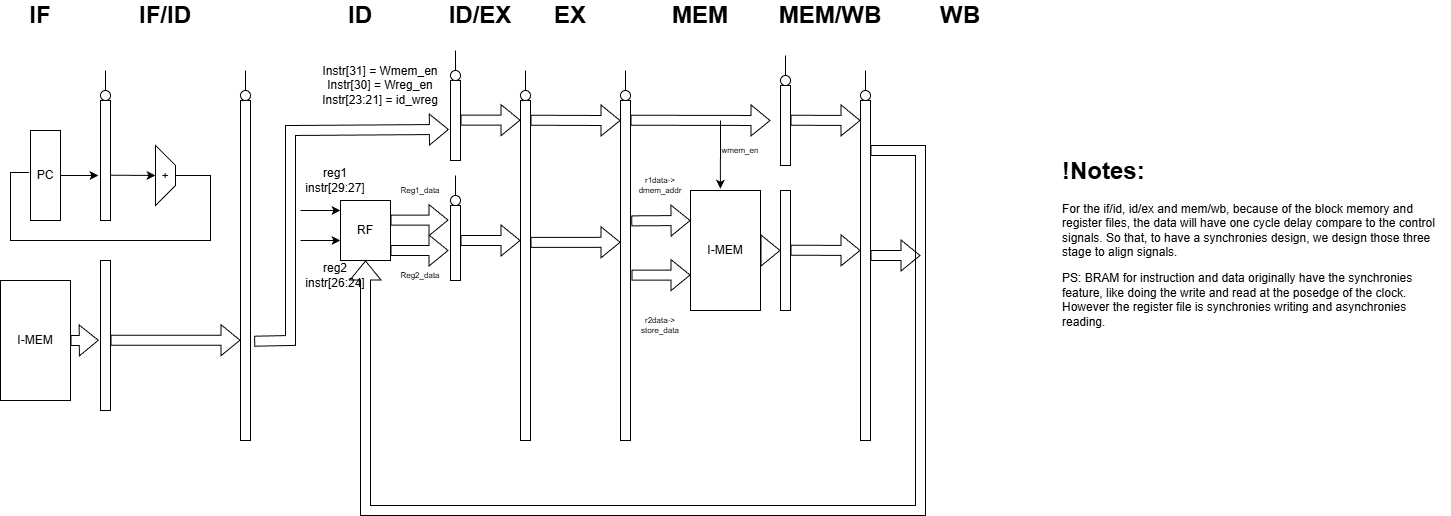

The diagram above was exported from draw.io. Its source (the exported page's mxGraphModel, read from the mxfile embedded in the PNG):
<mxGraphModel dx="2008" dy="1278" grid="1" gridSize="10" guides="1" tooltips="1" connect="1" arrows="1" fold="1" page="1" pageScale="1" pageWidth="1500" pageHeight="800" math="0" shadow="0">
  <root>
    <mxCell id="0" />
    <mxCell id="1" parent="0" />
    <mxCell id="j-LP2Tih2htljppps4wX-1" parent="1" style="rounded=0;whiteSpace=wrap;html=1;" value="PC" vertex="1">
      <mxGeometry height="90" width="30" x="70" y="200" as="geometry" />
    </mxCell>
    <mxCell id="j-LP2Tih2htljppps4wX-2" parent="1" style="rounded=0;whiteSpace=wrap;html=1;" value="" vertex="1">
      <mxGeometry height="120" width="10" x="140" y="170" as="geometry" />
    </mxCell>
    <mxCell id="j-LP2Tih2htljppps4wX-3" parent="1" style="ellipse;whiteSpace=wrap;html=1;" value="" vertex="1">
      <mxGeometry height="10" width="10" x="140" y="160" as="geometry" />
    </mxCell>
    <mxCell id="j-LP2Tih2htljppps4wX-4" edge="1" parent="1" source="j-LP2Tih2htljppps4wX-3" style="endArrow=none;html=1;rounded=0;exitX=0.5;exitY=0;exitDx=0;exitDy=0;" value="">
      <mxGeometry height="50" relative="1" width="50" as="geometry">
        <Array as="points" />
        <mxPoint x="190" y="180" as="sourcePoint" />
        <mxPoint x="145" y="140" as="targetPoint" />
      </mxGeometry>
    </mxCell>
    <mxCell id="j-LP2Tih2htljppps4wX-7" edge="1" parent="1" source="j-LP2Tih2htljppps4wX-1" style="endArrow=classic;html=1;rounded=0;exitX=1;exitY=0.5;exitDx=0;exitDy=0;" value="">
      <mxGeometry height="50" relative="1" width="50" as="geometry">
        <mxPoint x="260" y="320" as="sourcePoint" />
        <mxPoint x="138" y="245" as="targetPoint" />
      </mxGeometry>
    </mxCell>
    <mxCell id="j-LP2Tih2htljppps4wX-8" parent="1" style="rounded=0;whiteSpace=wrap;html=1;" value="I-MEM" vertex="1">
      <mxGeometry height="120" width="70" x="40" y="350" as="geometry" />
    </mxCell>
    <mxCell id="j-LP2Tih2htljppps4wX-10" parent="1" style="rounded=0;whiteSpace=wrap;html=1;" value="" vertex="1">
      <mxGeometry height="150" width="10" x="140" y="330" as="geometry" />
    </mxCell>
    <mxCell id="j-LP2Tih2htljppps4wX-11" edge="1" parent="1" style="endArrow=classic;html=1;rounded=0;exitX=1;exitY=0.583;exitDx=0;exitDy=0;exitPerimeter=0;entryX=0.5;entryY=1;entryDx=0;entryDy=0;" target="j-LP2Tih2htljppps4wX-12" value="">
      <mxGeometry height="50" relative="1" width="50" as="geometry">
        <mxPoint x="150.0000000000001" y="244.67999999999995" as="sourcePoint" />
        <mxPoint x="190" y="245" as="targetPoint" />
      </mxGeometry>
    </mxCell>
    <mxCell id="j-LP2Tih2htljppps4wX-12" parent="1" style="shape=trapezoid;perimeter=trapezoidPerimeter;whiteSpace=wrap;html=1;fixedSize=1;rotation=90;" value="+" vertex="1">
      <mxGeometry height="20" width="60" x="175" y="235" as="geometry" />
    </mxCell>
    <mxCell id="j-LP2Tih2htljppps4wX-18" edge="1" parent="1" source="j-LP2Tih2htljppps4wX-12" style="endArrow=none;html=1;rounded=0;strokeWidth=1;jumpSize=4;entryX=-0.052;entryY=0.466;entryDx=0;entryDy=0;entryPerimeter=0;exitX=0.5;exitY=0;exitDx=0;exitDy=0;" target="j-LP2Tih2htljppps4wX-1" value="">
      <mxGeometry height="50" relative="1" width="50" as="geometry">
        <Array as="points">
          <mxPoint x="250" y="245" />
          <mxPoint x="250" y="310" />
          <mxPoint x="50" y="310" />
          <mxPoint x="50" y="242" />
        </Array>
        <mxPoint x="240" y="310" as="sourcePoint" />
        <mxPoint x="50" y="240" as="targetPoint" />
      </mxGeometry>
    </mxCell>
    <mxCell id="j-LP2Tih2htljppps4wX-19" parent="1" style="rounded=0;whiteSpace=wrap;html=1;" value="" vertex="1">
      <mxGeometry height="340" width="10" x="280" y="170" as="geometry" />
    </mxCell>
    <mxCell id="j-LP2Tih2htljppps4wX-20" parent="1" style="ellipse;whiteSpace=wrap;html=1;" value="" vertex="1">
      <mxGeometry height="10" width="10" x="280" y="160" as="geometry" />
    </mxCell>
    <mxCell id="j-LP2Tih2htljppps4wX-21" edge="1" parent="1" source="j-LP2Tih2htljppps4wX-20" style="endArrow=none;html=1;rounded=0;exitX=0.5;exitY=0;exitDx=0;exitDy=0;" value="">
      <mxGeometry height="50" relative="1" width="50" as="geometry">
        <Array as="points" />
        <mxPoint x="330" y="180" as="sourcePoint" />
        <mxPoint x="285" y="140" as="targetPoint" />
      </mxGeometry>
    </mxCell>
    <mxCell id="j-LP2Tih2htljppps4wX-23" edge="1" parent="1" source="j-LP2Tih2htljppps4wX-8" style="shape=flexArrow;endArrow=classic;html=1;rounded=0;exitX=1;exitY=0.5;exitDx=0;exitDy=0;entryX=-0.175;entryY=0.532;entryDx=0;entryDy=0;entryPerimeter=0;" target="j-LP2Tih2htljppps4wX-10" value="">
      <mxGeometry height="50" relative="1" width="50" as="geometry">
        <mxPoint x="400" y="400" as="sourcePoint" />
        <mxPoint x="450" y="350" as="targetPoint" />
      </mxGeometry>
    </mxCell>
    <mxCell id="j-LP2Tih2htljppps4wX-24" edge="1" parent="1" style="shape=flexArrow;endArrow=classic;html=1;rounded=0;exitX=1;exitY=0.5;exitDx=0;exitDy=0;entryX=0;entryY=0.705;entryDx=0;entryDy=0;entryPerimeter=0;" target="j-LP2Tih2htljppps4wX-19" value="">
      <mxGeometry height="50" relative="1" width="50" as="geometry">
        <mxPoint x="150" y="409.69000000000005" as="sourcePoint" />
        <mxPoint x="178" y="409.69000000000005" as="targetPoint" />
      </mxGeometry>
    </mxCell>
    <mxCell id="j-LP2Tih2htljppps4wX-25" edge="1" parent="1" source="j-LP2Tih2htljppps4wX-19" style="shape=flexArrow;endArrow=classic;startArrow=none;html=1;rounded=0;exitX=1.367;exitY=0.708;exitDx=0;exitDy=0;exitPerimeter=0;endSize=6;startFill=0;entryX=-0.162;entryY=0.612;entryDx=0;entryDy=0;entryPerimeter=0;" target="j-LP2Tih2htljppps4wX-36" value="">
      <mxGeometry height="100" relative="1" width="100" as="geometry">
        <Array as="points">
          <mxPoint x="330" y="410" />
          <mxPoint x="330" y="200" />
        </Array>
        <mxPoint x="380" y="420" as="sourcePoint" />
        <mxPoint x="450" y="200" as="targetPoint" />
      </mxGeometry>
    </mxCell>
    <mxCell id="j-LP2Tih2htljppps4wX-29" edge="1" parent="1" style="endArrow=classic;html=1;rounded=0;" value="">
      <mxGeometry height="50" relative="1" width="50" as="geometry">
        <mxPoint x="340" y="280" as="sourcePoint" />
        <mxPoint x="380" y="280" as="targetPoint" />
      </mxGeometry>
    </mxCell>
    <mxCell id="j-LP2Tih2htljppps4wX-30" edge="1" parent="1" style="endArrow=classic;html=1;rounded=0;" value="">
      <mxGeometry height="50" relative="1" width="50" as="geometry">
        <mxPoint x="340" y="310" as="sourcePoint" />
        <mxPoint x="380" y="310" as="targetPoint" />
      </mxGeometry>
    </mxCell>
    <mxCell id="j-LP2Tih2htljppps4wX-31" parent="1" style="rounded=0;whiteSpace=wrap;html=1;" value="RF" vertex="1">
      <mxGeometry height="60" width="50" x="380" y="270" as="geometry" />
    </mxCell>
    <mxCell id="j-LP2Tih2htljppps4wX-32" parent="1" style="text;html=1;whiteSpace=wrap;strokeColor=none;fillColor=none;align=center;verticalAlign=middle;rounded=0;" value="reg2&lt;div&gt;instr[26:24&lt;span style=&quot;background-color: transparent; color: light-dark(rgb(0, 0, 0), rgb(255, 255, 255));&quot;&gt;]&lt;/span&gt;&lt;/div&gt;" vertex="1">
      <mxGeometry height="10" width="30" x="360" y="340" as="geometry" />
    </mxCell>
    <mxCell id="j-LP2Tih2htljppps4wX-33" parent="1" style="text;html=1;whiteSpace=wrap;strokeColor=none;fillColor=none;align=center;verticalAlign=middle;rounded=0;" value="reg1&lt;div&gt;instr[29:27]&lt;/div&gt;" vertex="1">
      <mxGeometry height="10" width="30" x="360" y="245" as="geometry" />
    </mxCell>
    <mxCell id="j-LP2Tih2htljppps4wX-35" parent="1" style="text;html=1;whiteSpace=wrap;strokeColor=none;fillColor=none;align=center;verticalAlign=middle;rounded=0;" value="Instr[31] = Wmem_en&lt;div&gt;Instr[30] = Wreg_en&lt;/div&gt;&lt;div&gt;Instr[23:21] = id_wreg&lt;/div&gt;" vertex="1">
      <mxGeometry height="30" width="140" x="350" y="140" as="geometry" />
    </mxCell>
    <mxCell id="j-LP2Tih2htljppps4wX-36" parent="1" style="rounded=0;whiteSpace=wrap;html=1;" value="" vertex="1">
      <mxGeometry height="80" width="10" x="490" y="150" as="geometry" />
    </mxCell>
    <mxCell id="j-LP2Tih2htljppps4wX-37" parent="1" style="ellipse;whiteSpace=wrap;html=1;" value="" vertex="1">
      <mxGeometry height="10" width="10" x="490" y="140" as="geometry" />
    </mxCell>
    <mxCell id="j-LP2Tih2htljppps4wX-38" edge="1" parent="1" source="j-LP2Tih2htljppps4wX-37" style="endArrow=none;html=1;rounded=0;exitX=0.5;exitY=0;exitDx=0;exitDy=0;" value="">
      <mxGeometry height="50" relative="1" width="50" as="geometry">
        <Array as="points" />
        <mxPoint x="540" y="160" as="sourcePoint" />
        <mxPoint x="495" y="120" as="targetPoint" />
      </mxGeometry>
    </mxCell>
    <mxCell id="j-LP2Tih2htljppps4wX-39" parent="1" style="rounded=0;whiteSpace=wrap;html=1;" value="" vertex="1">
      <mxGeometry height="75" width="10" x="490" y="275" as="geometry" />
    </mxCell>
    <mxCell id="j-LP2Tih2htljppps4wX-40" parent="1" style="ellipse;whiteSpace=wrap;html=1;" value="" vertex="1">
      <mxGeometry height="10" width="10" x="490" y="265" as="geometry" />
    </mxCell>
    <mxCell id="j-LP2Tih2htljppps4wX-41" edge="1" parent="1" source="j-LP2Tih2htljppps4wX-40" style="endArrow=none;html=1;rounded=0;exitX=0.5;exitY=0;exitDx=0;exitDy=0;" value="">
      <mxGeometry height="50" relative="1" width="50" as="geometry">
        <Array as="points" />
        <mxPoint x="540" y="285" as="sourcePoint" />
        <mxPoint x="495" y="245" as="targetPoint" />
      </mxGeometry>
    </mxCell>
    <mxCell id="j-LP2Tih2htljppps4wX-42" edge="1" parent="1" style="shape=flexArrow;endArrow=classic;html=1;rounded=0;exitX=1;exitY=0.5;exitDx=0;exitDy=0;" value="">
      <mxGeometry height="50" relative="1" width="50" as="geometry">
        <mxPoint x="430" y="289.6" as="sourcePoint" />
        <mxPoint x="488" y="289.6" as="targetPoint" />
      </mxGeometry>
    </mxCell>
    <mxCell id="j-LP2Tih2htljppps4wX-43" edge="1" parent="1" style="shape=flexArrow;endArrow=classic;html=1;rounded=0;exitX=1;exitY=0.5;exitDx=0;exitDy=0;" value="">
      <mxGeometry height="50" relative="1" width="50" as="geometry">
        <mxPoint x="430" y="320" as="sourcePoint" />
        <mxPoint x="488" y="320" as="targetPoint" />
      </mxGeometry>
    </mxCell>
    <mxCell id="j-LP2Tih2htljppps4wX-44" parent="1" style="text;html=1;whiteSpace=wrap;strokeColor=none;fillColor=none;align=center;verticalAlign=middle;rounded=0;fontSize=8;" value="Reg1_data" vertex="1">
      <mxGeometry height="30" width="60" x="430" y="245" as="geometry" />
    </mxCell>
    <mxCell id="j-LP2Tih2htljppps4wX-45" parent="1" style="text;html=1;whiteSpace=wrap;strokeColor=none;fillColor=none;align=center;verticalAlign=middle;rounded=0;fontSize=8;" value="Reg2_data" vertex="1">
      <mxGeometry height="30" width="60" x="430" y="330" as="geometry" />
    </mxCell>
    <mxCell id="j-LP2Tih2htljppps4wX-46" edge="1" parent="1" style="shape=flexArrow;endArrow=classic;html=1;rounded=0;" value="">
      <mxGeometry height="50" relative="1" width="50" as="geometry">
        <mxPoint x="500" y="189.66000000000003" as="sourcePoint" />
        <mxPoint x="560" y="189.66000000000003" as="targetPoint" />
      </mxGeometry>
    </mxCell>
    <mxCell id="j-LP2Tih2htljppps4wX-47" edge="1" parent="1" style="shape=flexArrow;endArrow=classic;html=1;rounded=0;" value="">
      <mxGeometry height="50" relative="1" width="50" as="geometry">
        <mxPoint x="500" y="310" as="sourcePoint" />
        <mxPoint x="560" y="310" as="targetPoint" />
      </mxGeometry>
    </mxCell>
    <mxCell id="j-LP2Tih2htljppps4wX-48" parent="1" style="rounded=0;whiteSpace=wrap;html=1;" value="" vertex="1">
      <mxGeometry height="340" width="10" x="560" y="170" as="geometry" />
    </mxCell>
    <mxCell id="j-LP2Tih2htljppps4wX-49" parent="1" style="ellipse;whiteSpace=wrap;html=1;" value="" vertex="1">
      <mxGeometry height="10" width="10" x="560" y="160" as="geometry" />
    </mxCell>
    <mxCell id="j-LP2Tih2htljppps4wX-50" edge="1" parent="1" source="j-LP2Tih2htljppps4wX-49" style="endArrow=none;html=1;rounded=0;exitX=0.5;exitY=0;exitDx=0;exitDy=0;" value="">
      <mxGeometry height="50" relative="1" width="50" as="geometry">
        <Array as="points" />
        <mxPoint x="610" y="180" as="sourcePoint" />
        <mxPoint x="565" y="140" as="targetPoint" />
      </mxGeometry>
    </mxCell>
    <mxCell id="j-LP2Tih2htljppps4wX-52" parent="1" style="rounded=0;whiteSpace=wrap;html=1;" value="" vertex="1">
      <mxGeometry height="340" width="10" x="660" y="170" as="geometry" />
    </mxCell>
    <mxCell id="j-LP2Tih2htljppps4wX-53" parent="1" style="ellipse;whiteSpace=wrap;html=1;" value="" vertex="1">
      <mxGeometry height="10" width="10" x="660" y="160" as="geometry" />
    </mxCell>
    <mxCell id="j-LP2Tih2htljppps4wX-54" edge="1" parent="1" source="j-LP2Tih2htljppps4wX-53" style="endArrow=none;html=1;rounded=0;exitX=0.5;exitY=0;exitDx=0;exitDy=0;" value="">
      <mxGeometry height="50" relative="1" width="50" as="geometry">
        <Array as="points" />
        <mxPoint x="710" y="180" as="sourcePoint" />
        <mxPoint x="665" y="140" as="targetPoint" />
      </mxGeometry>
    </mxCell>
    <mxCell id="j-LP2Tih2htljppps4wX-55" edge="1" parent="1" style="shape=flexArrow;endArrow=classic;html=1;rounded=0;entryX=0;entryY=0.417;entryDx=0;entryDy=0;entryPerimeter=0;" target="j-LP2Tih2htljppps4wX-52" value="">
      <mxGeometry height="50" relative="1" width="50" as="geometry">
        <mxPoint x="570" y="311.91" as="sourcePoint" />
        <mxPoint x="630" y="311.91" as="targetPoint" />
      </mxGeometry>
    </mxCell>
    <mxCell id="j-LP2Tih2htljppps4wX-56" parent="1" style="rounded=0;whiteSpace=wrap;html=1;" value="" vertex="1">
      <mxGeometry height="340" width="10" x="900" y="170" as="geometry" />
    </mxCell>
    <mxCell id="j-LP2Tih2htljppps4wX-57" parent="1" style="ellipse;whiteSpace=wrap;html=1;" value="" vertex="1">
      <mxGeometry height="10" width="10" x="900" y="160" as="geometry" />
    </mxCell>
    <mxCell id="j-LP2Tih2htljppps4wX-58" edge="1" parent="1" source="j-LP2Tih2htljppps4wX-57" style="endArrow=none;html=1;rounded=0;exitX=0.5;exitY=0;exitDx=0;exitDy=0;" value="">
      <mxGeometry height="50" relative="1" width="50" as="geometry">
        <Array as="points" />
        <mxPoint x="950" y="180" as="sourcePoint" />
        <mxPoint x="905" y="140" as="targetPoint" />
      </mxGeometry>
    </mxCell>
    <mxCell id="j-LP2Tih2htljppps4wX-59" parent="1" style="rounded=0;whiteSpace=wrap;html=1;" value="I-MEM" vertex="1">
      <mxGeometry height="120" width="70" x="730" y="260" as="geometry" />
    </mxCell>
    <mxCell id="j-LP2Tih2htljppps4wX-60" parent="1" style="rounded=0;whiteSpace=wrap;html=1;" value="" vertex="1">
      <mxGeometry height="120" width="10" x="820" y="260" as="geometry" />
    </mxCell>
    <mxCell id="j-LP2Tih2htljppps4wX-61" edge="1" parent="1" source="j-LP2Tih2htljppps4wX-59" style="shape=flexArrow;endArrow=classic;html=1;rounded=0;exitX=1;exitY=0.5;exitDx=0;exitDy=0;" value="">
      <mxGeometry height="50" relative="1" width="50" as="geometry">
        <mxPoint x="990" y="350" as="sourcePoint" />
        <mxPoint x="820" y="320" as="targetPoint" />
      </mxGeometry>
    </mxCell>
    <mxCell id="j-LP2Tih2htljppps4wX-62" edge="1" parent="1" source="j-LP2Tih2htljppps4wX-52" style="shape=flexArrow;endArrow=classic;html=1;rounded=0;entryX=0;entryY=0.25;entryDx=0;entryDy=0;exitX=1.08;exitY=0.354;exitDx=0;exitDy=0;exitPerimeter=0;" target="j-LP2Tih2htljppps4wX-59" value="">
      <mxGeometry height="50" relative="1" width="50" as="geometry">
        <mxPoint x="690" y="350" as="sourcePoint" />
        <mxPoint x="780" y="350.0899999999999" as="targetPoint" />
      </mxGeometry>
    </mxCell>
    <mxCell id="j-LP2Tih2htljppps4wX-63" edge="1" parent="1" style="shape=flexArrow;endArrow=classic;html=1;rounded=0;entryX=0;entryY=0.25;entryDx=0;entryDy=0;exitX=1.08;exitY=0.354;exitDx=0;exitDy=0;exitPerimeter=0;" value="">
      <mxGeometry height="50" relative="1" width="50" as="geometry">
        <mxPoint x="671" y="344.6" as="sourcePoint" />
        <mxPoint x="730" y="344.6" as="targetPoint" />
      </mxGeometry>
    </mxCell>
    <mxCell id="j-LP2Tih2htljppps4wX-64" parent="1" style="text;html=1;whiteSpace=wrap;strokeColor=none;fillColor=none;align=center;verticalAlign=middle;rounded=0;fontSize=8;" value="r1data-&amp;gt; dmem_addr" vertex="1">
      <mxGeometry height="30" width="60" x="670" y="240" as="geometry" />
    </mxCell>
    <mxCell id="j-LP2Tih2htljppps4wX-65" parent="1" style="text;html=1;whiteSpace=wrap;strokeColor=none;fillColor=none;align=center;verticalAlign=middle;rounded=0;fontSize=8;" value="r2data-&amp;gt; store_data" vertex="1">
      <mxGeometry height="30" width="60" x="670" y="380" as="geometry" />
    </mxCell>
    <mxCell id="j-LP2Tih2htljppps4wX-66" edge="1" parent="1" style="shape=flexArrow;endArrow=classic;html=1;rounded=0;entryX=0;entryY=0.059;entryDx=0;entryDy=0;entryPerimeter=0;" target="j-LP2Tih2htljppps4wX-52" value="">
      <mxGeometry height="50" relative="1" width="50" as="geometry">
        <mxPoint x="570" y="189.72000000000003" as="sourcePoint" />
        <mxPoint x="630" y="189.72000000000003" as="targetPoint" />
      </mxGeometry>
    </mxCell>
    <mxCell id="j-LP2Tih2htljppps4wX-67" edge="1" parent="1" style="shape=flexArrow;endArrow=classic;html=1;rounded=0;" value="">
      <mxGeometry height="50" relative="1" width="50" as="geometry">
        <mxPoint x="670" y="189.72000000000003" as="sourcePoint" />
        <mxPoint x="810" y="190" as="targetPoint" />
      </mxGeometry>
    </mxCell>
    <mxCell id="j-LP2Tih2htljppps4wX-68" edge="1" parent="1" style="endArrow=classic;html=1;rounded=0;entryX=0.427;entryY=-0.015;entryDx=0;entryDy=0;entryPerimeter=0;" target="j-LP2Tih2htljppps4wX-59" value="">
      <mxGeometry height="50" relative="1" width="50" as="geometry">
        <mxPoint x="760" y="190" as="sourcePoint" />
        <mxPoint x="720" y="210" as="targetPoint" />
      </mxGeometry>
    </mxCell>
    <mxCell id="j-LP2Tih2htljppps4wX-69" parent="1" style="text;html=1;whiteSpace=wrap;strokeColor=none;fillColor=none;align=center;verticalAlign=middle;rounded=0;fontSize=8;" value="wmem_en" vertex="1">
      <mxGeometry height="30" width="60" x="750" y="205" as="geometry" />
    </mxCell>
    <mxCell id="j-LP2Tih2htljppps4wX-70" parent="1" style="rounded=0;whiteSpace=wrap;html=1;" value="" vertex="1">
      <mxGeometry height="80" width="10" x="820" y="155" as="geometry" />
    </mxCell>
    <mxCell id="j-LP2Tih2htljppps4wX-71" parent="1" style="ellipse;whiteSpace=wrap;html=1;" value="" vertex="1">
      <mxGeometry height="10" width="10" x="820" y="145" as="geometry" />
    </mxCell>
    <mxCell id="j-LP2Tih2htljppps4wX-72" edge="1" parent="1" source="j-LP2Tih2htljppps4wX-71" style="endArrow=none;html=1;rounded=0;exitX=0.5;exitY=0;exitDx=0;exitDy=0;" value="">
      <mxGeometry height="50" relative="1" width="50" as="geometry">
        <Array as="points" />
        <mxPoint x="870" y="165" as="sourcePoint" />
        <mxPoint x="825" y="125" as="targetPoint" />
      </mxGeometry>
    </mxCell>
    <mxCell id="j-LP2Tih2htljppps4wX-73" edge="1" parent="1" style="shape=flexArrow;endArrow=classic;html=1;rounded=0;entryX=0;entryY=0.441;entryDx=0;entryDy=0;exitX=1.08;exitY=0.354;exitDx=0;exitDy=0;exitPerimeter=0;entryPerimeter=0;" target="j-LP2Tih2htljppps4wX-56" value="">
      <mxGeometry height="50" relative="1" width="50" as="geometry">
        <mxPoint x="830" y="319.72" as="sourcePoint" />
        <mxPoint x="889" y="319.72" as="targetPoint" />
      </mxGeometry>
    </mxCell>
    <mxCell id="j-LP2Tih2htljppps4wX-74" edge="1" parent="1" style="shape=flexArrow;endArrow=classic;html=1;rounded=0;entryX=0;entryY=0.441;entryDx=0;entryDy=0;exitX=1.08;exitY=0.354;exitDx=0;exitDy=0;exitPerimeter=0;entryPerimeter=0;" value="">
      <mxGeometry height="50" relative="1" width="50" as="geometry">
        <mxPoint x="830" y="189.72000000000003" as="sourcePoint" />
        <mxPoint x="900" y="190" as="targetPoint" />
      </mxGeometry>
    </mxCell>
    <mxCell id="j-LP2Tih2htljppps4wX-75" edge="1" parent="1" style="shape=flexArrow;endArrow=classic;html=1;rounded=0;entryX=0.5;entryY=1;entryDx=0;entryDy=0;" target="j-LP2Tih2htljppps4wX-31" value="">
      <mxGeometry height="50" relative="1" width="50" as="geometry">
        <Array as="points">
          <mxPoint x="960" y="220" />
          <mxPoint x="960" y="580" />
          <mxPoint x="405" y="580" />
        </Array>
        <mxPoint x="910" y="220" as="sourcePoint" />
        <mxPoint x="820" y="510" as="targetPoint" />
      </mxGeometry>
    </mxCell>
    <mxCell id="j-LP2Tih2htljppps4wX-77" parent="1" style="text;html=1;whiteSpace=wrap;strokeColor=none;fillColor=none;align=center;verticalAlign=middle;rounded=0;" value="&lt;b&gt;&lt;font style=&quot;font-size: 24px;&quot;&gt;IF&lt;/font&gt;&lt;/b&gt;" vertex="1">
      <mxGeometry height="30" width="60" x="50" y="70" as="geometry" />
    </mxCell>
    <mxCell id="j-LP2Tih2htljppps4wX-78" parent="1" style="text;html=1;whiteSpace=wrap;strokeColor=none;fillColor=none;align=center;verticalAlign=middle;rounded=0;" value="&lt;b&gt;&lt;font style=&quot;font-size: 24px;&quot;&gt;IF/ID&lt;/font&gt;&lt;/b&gt;" vertex="1">
      <mxGeometry height="30" width="60" x="175" y="70" as="geometry" />
    </mxCell>
    <mxCell id="j-LP2Tih2htljppps4wX-79" parent="1" style="text;html=1;whiteSpace=wrap;strokeColor=none;fillColor=none;align=center;verticalAlign=middle;rounded=0;" value="&lt;b&gt;&lt;font style=&quot;font-size: 24px;&quot;&gt;ID&lt;/font&gt;&lt;/b&gt;" vertex="1">
      <mxGeometry height="30" width="60" x="370" y="70" as="geometry" />
    </mxCell>
    <mxCell id="j-LP2Tih2htljppps4wX-80" parent="1" style="text;html=1;whiteSpace=wrap;strokeColor=none;fillColor=none;align=center;verticalAlign=middle;rounded=0;" value="&lt;b&gt;&lt;font style=&quot;font-size: 24px;&quot;&gt;ID/EX&lt;/font&gt;&lt;/b&gt;" vertex="1">
      <mxGeometry height="30" width="60" x="490" y="70" as="geometry" />
    </mxCell>
    <mxCell id="j-LP2Tih2htljppps4wX-81" parent="1" style="text;html=1;whiteSpace=wrap;strokeColor=none;fillColor=none;align=center;verticalAlign=middle;rounded=0;" value="&lt;b&gt;&lt;font style=&quot;font-size: 24px;&quot;&gt;EX&lt;/font&gt;&lt;/b&gt;" vertex="1">
      <mxGeometry height="30" width="60" x="580" y="70" as="geometry" />
    </mxCell>
    <mxCell id="j-LP2Tih2htljppps4wX-82" parent="1" style="text;html=1;whiteSpace=wrap;strokeColor=none;fillColor=none;align=center;verticalAlign=middle;rounded=0;" value="&lt;span style=&quot;font-size: 24px;&quot;&gt;&lt;b&gt;MEM&lt;/b&gt;&lt;/span&gt;" vertex="1">
      <mxGeometry height="30" width="60" x="710" y="70" as="geometry" />
    </mxCell>
    <mxCell id="j-LP2Tih2htljppps4wX-83" parent="1" style="text;html=1;whiteSpace=wrap;strokeColor=none;fillColor=none;align=center;verticalAlign=middle;rounded=0;" value="&lt;span style=&quot;font-size: 24px;&quot;&gt;&lt;b&gt;MEM/WB&lt;/b&gt;&lt;/span&gt;" vertex="1">
      <mxGeometry height="30" width="60" x="840" y="70" as="geometry" />
    </mxCell>
    <mxCell id="j-LP2Tih2htljppps4wX-84" parent="1" style="text;html=1;whiteSpace=wrap;strokeColor=none;fillColor=none;align=center;verticalAlign=middle;rounded=0;" value="&lt;span style=&quot;font-size: 24px;&quot;&gt;&lt;b&gt;WB&lt;/b&gt;&lt;/span&gt;" vertex="1">
      <mxGeometry height="30" width="60" x="970" y="70" as="geometry" />
    </mxCell>
    <mxCell id="j-LP2Tih2htljppps4wX-85" edge="1" parent="1" style="shape=flexArrow;endArrow=classic;html=1;rounded=0;" value="">
      <mxGeometry height="50" relative="1" width="50" as="geometry">
        <mxPoint x="910" y="325" as="sourcePoint" />
        <mxPoint x="960" y="325" as="targetPoint" />
      </mxGeometry>
    </mxCell>
    <mxCell id="j-LP2Tih2htljppps4wX-87" parent="1" style="text;html=1;whiteSpace=wrap;overflow=hidden;rounded=0;" value="&lt;h1 style=&quot;margin-top: 0px;&quot;&gt;!Notes:&lt;/h1&gt;&lt;p&gt;For the if/id, id/ex and mem/wb, because of the block memory and register files, the data will have one cycle delay compare to the control signals. So that, to have a synchronies design, we design those three stage to align signals.&lt;/p&gt;&lt;p&gt;PS: BRAM for instruction and data originally have the synchronies feature, like doing the write and read at the posedge of the clock. However the register file is synchronies writing and asynchronies reading.&lt;/p&gt;" vertex="1">
      <mxGeometry height="210" width="390" x="1100" y="220" as="geometry" />
    </mxCell>
  </root>
</mxGraphModel>